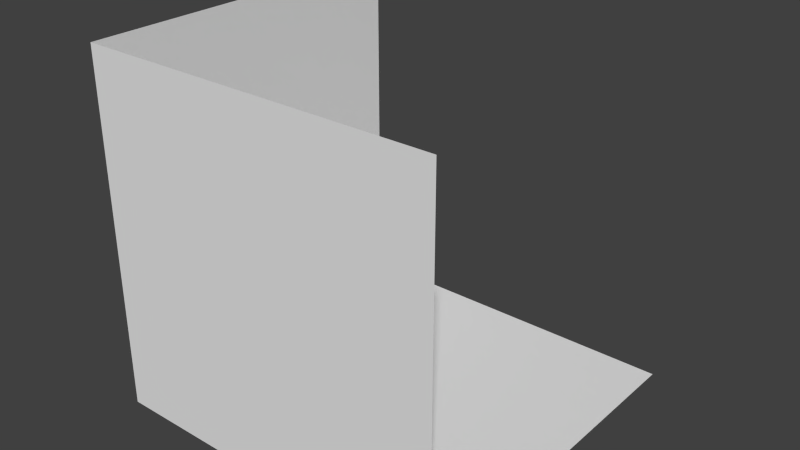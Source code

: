 # Source: trichecker.blend  (saved by Blender 2.76.0; exported with 4.5.12 LTS)
import bpy
from mathutils import Matrix  # noqa: F401  (used for matrix-valued properties, if any)

bpy.ops.wm.read_factory_settings(use_empty=True)
scene = bpy.context.scene
scene.name = 'Scene'

# ---- collections
col_collection_1 = bpy.data.collections.new('Collection 1'); scene.collection.children.link(col_collection_1)

# ---- materials (node trees are filled in below, after node groups)
mat_material = bpy.data.materials.new('Material')
mat_material.alpha_threshold = 0.0
mat_material.use_transparent_shadow = False
mat_material.roughness = 0.5
mat_material.line_color = (0.0, 0.0, 0.0, 1.0)

# ---- material node trees

# ---- world
world_world = bpy.data.worlds.new('World'); scene.world = world_world
world_world.color = (0.05088, 0.05088, 0.05088)
world_world.use_sun_shadow = False
world_world.sun_shadow_jitter_overblur = 0.0
world_world.cycles.sampling_method = 'MANUAL'
world_world.cycles.sample_map_resolution = 256

# ---- meshes
me_cube_002 = bpy.data.meshes.new('Cube.002')
me_cube_002.from_pydata([(1.0, 1.0, 0.0), (1.0, 2.086e-07, 5.96e-08), (2.086e-07, 2.98e-07, 0.0), (4.768e-07, 1.0, 2.98e-08), (1.0, -8.941e-08, 1.0), (3.278e-07, -8.941e-08, 1.0), (3.576e-07, 0.0, 1.49e-07), (1.0, 0.0, 3.874e-07), (1.49e-07, 1.0, 1.0), (8.941e-08, 1.49e-07, 1.0), (0.0, 2.98e-07, 1.49e-07), (8.941e-08, 1.0, 4.768e-07)], [], [(0, 1, 2, 3), (4, 5, 6, 7), (8, 9, 10, 11)])
_uv = me_cube_002.uv_layers.new(name='UVMap')
_uv.uv.foreach_set('vector', [0.9998, 0.9998, 0.0001499, 0.9998, 0.0001499, 0.00015, 0.9998, 0.0001501, 0.9998, 0.9998, 0.0001499, 0.9998, 0.0001499, 0.00015, 0.9998, 0.0001501, 1.0, 1.0, 0.0, 1.0, 0.0001499, 0.00015, 1.0, 0.0])
me_cube_002.materials.append(mat_material)
me_cube_002.use_remesh_preserve_volume = False
me_cube_002.use_remesh_preserve_attributes = False
me_cube_002.use_mirror_vertex_groups = False
me_cube_002.update()

# ---- objects
ob_trichecker = bpy.data.objects.new('trichecker', me_cube_002)

# ---- transforms, parenting, visibility, modifiers, constraints
ob_trichecker.location = (0.0, 0.0, 0.0)
ob_trichecker.rotation_euler = (1.571, -0.0, 1.571)
ob_trichecker.lock_rotations_4d = False
ob_trichecker.empty_display_type = 'ARROWS'
ob_trichecker.lineart.crease_threshold = 0.0

# ---- collection membership
col_collection_1.objects.link(ob_trichecker)

# ---- scene / render settings (as saved in the file)
scene.frame_start = 1; scene.frame_end = 250; scene.frame_set(1)
scene.render.engine = 'BLENDER_EEVEE_NEXT'
scene.render.resolution_percentage = 50
scene.render.dither_intensity = 0.0
scene.cycles.use_denoising = False
scene.cycles.samples = 10
scene.cycles.sampling_pattern = 'TABULATED_SOBOL'
scene.cycles.light_sampling_threshold = 0.0
scene.cycles.use_adaptive_sampling = False
scene.cycles.use_light_tree = False
scene.cycles.blur_glossy = 0.0
scene.cycles.pixel_filter_type = 'GAUSSIAN'
scene.cycles.sample_clamp_indirect = 0.0
scene.view_settings.view_transform = 'Standard'
bpy.context.view_layer.update()

# ---- added for rendering (the .blend has no active camera and no usable light): camera, sun
cam_auto = bpy.data.cameras.new('AutoCamera')
cam_auto.lens = 50.0
cam_auto.sensor_width = 36.0
cam_auto.clip_end = 1000.0
ob_auto_camera = bpy.data.objects.new('AutoCamera', cam_auto)
scene.collection.objects.link(ob_auto_camera)
ob_auto_camera.location = (2.10254, -1.42304, 1.78203)
ob_auto_camera.rotation_euler = (1.09748, -7.21219e-08, 0.694738)
scene.camera = ob_auto_camera
light_auto_sun = bpy.data.lights.new('AutoSun', 'SUN')
light_auto_sun.energy = 3.0
light_auto_sun.angle = 0.0523599
ob_auto_sun = bpy.data.objects.new('AutoSun', light_auto_sun)
scene.collection.objects.link(ob_auto_sun)
ob_auto_sun.rotation_euler = (0.872665, 0.174533, 0.523599)
bpy.context.view_layer.update()
